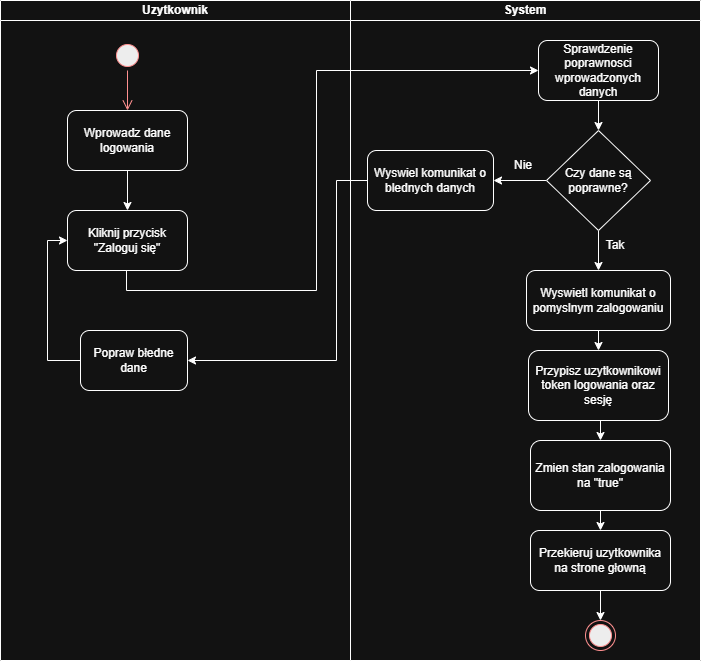

The diagram above was exported from draw.io. Its source (the exported page's mxGraphModel, read from the mxfile embedded in the PNG):
<mxGraphModel dx="676" dy="848" grid="1" gridSize="10" guides="1" tooltips="1" connect="1" arrows="1" fold="1" page="1" pageScale="1" pageWidth="827" pageHeight="1169" math="0" shadow="0">
  <root>
    <mxCell id="0" />
    <mxCell id="1" parent="0" />
    <mxCell id="IDY_Nl3uLQB3wAOqQJvd-6" parent="1" style="swimlane;whiteSpace=wrap;html=1;startSize=20;" value="Uzytkownik" vertex="1">
      <mxGeometry height="660" width="350" x="64" y="110" as="geometry" />
    </mxCell>
    <mxCell id="IDY_Nl3uLQB3wAOqQJvd-1" parent="IDY_Nl3uLQB3wAOqQJvd-6" style="ellipse;html=1;shape=startState;fillColor=#000000;strokeColor=#ff0000;" value="" vertex="1">
      <mxGeometry height="30" width="30" x="112" y="40" as="geometry" />
    </mxCell>
    <mxCell id="IDY_Nl3uLQB3wAOqQJvd-2" edge="1" parent="IDY_Nl3uLQB3wAOqQJvd-6" source="IDY_Nl3uLQB3wAOqQJvd-1" style="edgeStyle=orthogonalEdgeStyle;html=1;verticalAlign=bottom;endArrow=open;endSize=8;strokeColor=#ff0000;rounded=0;entryX=0.5;entryY=0;entryDx=0;entryDy=0;" target="IDY_Nl3uLQB3wAOqQJvd-7" value="">
      <mxGeometry relative="1" as="geometry">
        <mxPoint x="127" y="100" as="targetPoint" />
      </mxGeometry>
    </mxCell>
    <mxCell id="IDY_Nl3uLQB3wAOqQJvd-9" edge="1" parent="IDY_Nl3uLQB3wAOqQJvd-6" source="IDY_Nl3uLQB3wAOqQJvd-7" style="edgeStyle=orthogonalEdgeStyle;rounded=0;orthogonalLoop=1;jettySize=auto;html=1;entryX=0.5;entryY=0;entryDx=0;entryDy=0;" target="IDY_Nl3uLQB3wAOqQJvd-8">
      <mxGeometry relative="1" as="geometry" />
    </mxCell>
    <mxCell id="IDY_Nl3uLQB3wAOqQJvd-7" parent="IDY_Nl3uLQB3wAOqQJvd-6" style="rounded=1;whiteSpace=wrap;html=1;" value="Wprowadz dane logowania" vertex="1">
      <mxGeometry height="60" width="120" x="67" y="110" as="geometry" />
    </mxCell>
    <mxCell id="IDY_Nl3uLQB3wAOqQJvd-8" parent="IDY_Nl3uLQB3wAOqQJvd-6" style="rounded=1;whiteSpace=wrap;html=1;" value="Kliknij przycisk &quot;Zaloguj się&quot;" vertex="1">
      <mxGeometry height="60" width="120" x="67" y="210" as="geometry" />
    </mxCell>
    <mxCell id="IDY_Nl3uLQB3wAOqQJvd-34" edge="1" parent="IDY_Nl3uLQB3wAOqQJvd-6" source="IDY_Nl3uLQB3wAOqQJvd-32" style="edgeStyle=orthogonalEdgeStyle;rounded=0;orthogonalLoop=1;jettySize=auto;html=1;entryX=0;entryY=0.5;entryDx=0;entryDy=0;exitX=0;exitY=0.5;exitDx=0;exitDy=0;" target="IDY_Nl3uLQB3wAOqQJvd-8">
      <mxGeometry relative="1" as="geometry" />
    </mxCell>
    <mxCell id="IDY_Nl3uLQB3wAOqQJvd-32" parent="IDY_Nl3uLQB3wAOqQJvd-6" style="rounded=1;whiteSpace=wrap;html=1;" value="Popraw błedne dane" vertex="1">
      <mxGeometry height="60" width="107" x="80" y="330" as="geometry" />
    </mxCell>
    <mxCell id="IDY_Nl3uLQB3wAOqQJvd-10" parent="1" style="swimlane;whiteSpace=wrap;html=1;startSize=20;" value="System" vertex="1">
      <mxGeometry height="660" width="350" x="414" y="110" as="geometry" />
    </mxCell>
    <mxCell id="IDY_Nl3uLQB3wAOqQJvd-19" edge="1" parent="IDY_Nl3uLQB3wAOqQJvd-10" source="IDY_Nl3uLQB3wAOqQJvd-16" style="edgeStyle=orthogonalEdgeStyle;rounded=0;orthogonalLoop=1;jettySize=auto;html=1;exitX=0.5;exitY=1;exitDx=0;exitDy=0;entryX=0.5;entryY=0;entryDx=0;entryDy=0;" target="IDY_Nl3uLQB3wAOqQJvd-18">
      <mxGeometry relative="1" as="geometry" />
    </mxCell>
    <mxCell id="IDY_Nl3uLQB3wAOqQJvd-16" parent="IDY_Nl3uLQB3wAOqQJvd-10" style="rounded=1;whiteSpace=wrap;html=1;" value="Sprawdzenie poprawnosci wprowadzonych danych" vertex="1">
      <mxGeometry height="60" width="120" x="188" y="40" as="geometry" />
    </mxCell>
    <mxCell id="IDY_Nl3uLQB3wAOqQJvd-21" edge="1" parent="IDY_Nl3uLQB3wAOqQJvd-10" source="IDY_Nl3uLQB3wAOqQJvd-18" style="edgeStyle=orthogonalEdgeStyle;rounded=0;orthogonalLoop=1;jettySize=auto;html=1;exitX=0;exitY=0.5;exitDx=0;exitDy=0;entryX=1;entryY=0.5;entryDx=0;entryDy=0;" target="IDY_Nl3uLQB3wAOqQJvd-20">
      <mxGeometry relative="1" as="geometry" />
    </mxCell>
    <mxCell id="IDY_Nl3uLQB3wAOqQJvd-26" edge="1" parent="IDY_Nl3uLQB3wAOqQJvd-10" source="IDY_Nl3uLQB3wAOqQJvd-18" style="edgeStyle=orthogonalEdgeStyle;rounded=0;orthogonalLoop=1;jettySize=auto;html=1;exitX=0.5;exitY=1;exitDx=0;exitDy=0;entryX=0.5;entryY=0;entryDx=0;entryDy=0;" target="IDY_Nl3uLQB3wAOqQJvd-25">
      <mxGeometry relative="1" as="geometry" />
    </mxCell>
    <mxCell id="IDY_Nl3uLQB3wAOqQJvd-18" parent="IDY_Nl3uLQB3wAOqQJvd-10" style="rhombus;whiteSpace=wrap;html=1;" value="Czy dane są poprawne?" vertex="1">
      <mxGeometry height="100" width="104" x="196" y="130" as="geometry" />
    </mxCell>
    <mxCell id="IDY_Nl3uLQB3wAOqQJvd-20" parent="IDY_Nl3uLQB3wAOqQJvd-10" style="rounded=1;whiteSpace=wrap;html=1;" value="Wyswiel komunikat o blednych danych" vertex="1">
      <mxGeometry height="60" width="126" x="17" y="150" as="geometry" />
    </mxCell>
    <mxCell id="IDY_Nl3uLQB3wAOqQJvd-23" parent="IDY_Nl3uLQB3wAOqQJvd-10" style="text;html=1;whiteSpace=wrap;strokeColor=none;fillColor=none;align=center;verticalAlign=middle;rounded=0;" value="Nie" vertex="1">
      <mxGeometry height="30" width="60" x="143" y="150" as="geometry" />
    </mxCell>
    <mxCell id="IDY_Nl3uLQB3wAOqQJvd-29" edge="1" parent="IDY_Nl3uLQB3wAOqQJvd-10" source="IDY_Nl3uLQB3wAOqQJvd-25" style="edgeStyle=orthogonalEdgeStyle;rounded=0;orthogonalLoop=1;jettySize=auto;html=1;exitX=0.5;exitY=1;exitDx=0;exitDy=0;entryX=0.5;entryY=0;entryDx=0;entryDy=0;" target="IDY_Nl3uLQB3wAOqQJvd-28">
      <mxGeometry relative="1" as="geometry" />
    </mxCell>
    <mxCell id="IDY_Nl3uLQB3wAOqQJvd-25" parent="IDY_Nl3uLQB3wAOqQJvd-10" style="rounded=1;whiteSpace=wrap;html=1;" value="Wyswietl komunikat o pomyslnym zalogowaniu" vertex="1">
      <mxGeometry height="60" width="144" x="176" y="270" as="geometry" />
    </mxCell>
    <mxCell id="IDY_Nl3uLQB3wAOqQJvd-31" edge="1" parent="IDY_Nl3uLQB3wAOqQJvd-10" source="IDY_Nl3uLQB3wAOqQJvd-28" style="edgeStyle=orthogonalEdgeStyle;rounded=0;orthogonalLoop=1;jettySize=auto;html=1;exitX=0.5;exitY=1;exitDx=0;exitDy=0;entryX=0.5;entryY=0;entryDx=0;entryDy=0;" target="IDY_Nl3uLQB3wAOqQJvd-30">
      <mxGeometry relative="1" as="geometry" />
    </mxCell>
    <mxCell id="IDY_Nl3uLQB3wAOqQJvd-28" parent="IDY_Nl3uLQB3wAOqQJvd-10" style="rounded=1;whiteSpace=wrap;html=1;" value="Przypisz uzytkownikowi token logowania oraz sesję" vertex="1">
      <mxGeometry height="70" width="140" x="178" y="350" as="geometry" />
    </mxCell>
    <mxCell id="IDY_Nl3uLQB3wAOqQJvd-36" edge="1" parent="IDY_Nl3uLQB3wAOqQJvd-10" source="IDY_Nl3uLQB3wAOqQJvd-30" style="edgeStyle=orthogonalEdgeStyle;rounded=0;orthogonalLoop=1;jettySize=auto;html=1;exitX=0.5;exitY=1;exitDx=0;exitDy=0;entryX=0.5;entryY=0;entryDx=0;entryDy=0;" target="IDY_Nl3uLQB3wAOqQJvd-35">
      <mxGeometry relative="1" as="geometry" />
    </mxCell>
    <mxCell id="IDY_Nl3uLQB3wAOqQJvd-30" parent="IDY_Nl3uLQB3wAOqQJvd-10" style="rounded=1;whiteSpace=wrap;html=1;" value="Zmien stan zalogowania na &quot;true&quot;" vertex="1">
      <mxGeometry height="70" width="140" x="180" y="440" as="geometry" />
    </mxCell>
    <mxCell id="IDY_Nl3uLQB3wAOqQJvd-38" edge="1" parent="IDY_Nl3uLQB3wAOqQJvd-10" source="IDY_Nl3uLQB3wAOqQJvd-35" style="edgeStyle=orthogonalEdgeStyle;rounded=0;orthogonalLoop=1;jettySize=auto;html=1;exitX=0.5;exitY=1;exitDx=0;exitDy=0;entryX=0.5;entryY=0;entryDx=0;entryDy=0;" target="IDY_Nl3uLQB3wAOqQJvd-37">
      <mxGeometry relative="1" as="geometry" />
    </mxCell>
    <mxCell id="IDY_Nl3uLQB3wAOqQJvd-35" parent="IDY_Nl3uLQB3wAOqQJvd-10" style="rounded=1;whiteSpace=wrap;html=1;" value="Przekieruj uzytkownika na strone głowną" vertex="1">
      <mxGeometry height="60" width="140" x="180" y="530" as="geometry" />
    </mxCell>
    <mxCell id="IDY_Nl3uLQB3wAOqQJvd-37" parent="IDY_Nl3uLQB3wAOqQJvd-10" style="ellipse;html=1;shape=endState;fillColor=#000000;strokeColor=#ff0000;" value="" vertex="1">
      <mxGeometry height="30" width="30" x="235" y="620" as="geometry" />
    </mxCell>
    <mxCell id="IDY_Nl3uLQB3wAOqQJvd-27" parent="IDY_Nl3uLQB3wAOqQJvd-10" style="text;html=1;whiteSpace=wrap;strokeColor=none;fillColor=none;align=center;verticalAlign=middle;rounded=0;" value="Tak" vertex="1">
      <mxGeometry height="30" width="60" x="235" y="230" as="geometry" />
    </mxCell>
    <mxCell id="IDY_Nl3uLQB3wAOqQJvd-17" edge="1" parent="1" source="IDY_Nl3uLQB3wAOqQJvd-8" style="edgeStyle=orthogonalEdgeStyle;rounded=0;orthogonalLoop=1;jettySize=auto;html=1;exitX=0.5;exitY=1;exitDx=0;exitDy=0;entryX=0;entryY=0.5;entryDx=0;entryDy=0;" target="IDY_Nl3uLQB3wAOqQJvd-16">
      <mxGeometry relative="1" as="geometry">
        <Array as="points">
          <mxPoint x="190" y="400" />
          <mxPoint x="380" y="400" />
          <mxPoint x="380" y="180" />
        </Array>
      </mxGeometry>
    </mxCell>
    <mxCell id="IDY_Nl3uLQB3wAOqQJvd-33" edge="1" parent="1" source="IDY_Nl3uLQB3wAOqQJvd-20" style="edgeStyle=orthogonalEdgeStyle;rounded=0;orthogonalLoop=1;jettySize=auto;html=1;entryX=1;entryY=0.5;entryDx=0;entryDy=0;" target="IDY_Nl3uLQB3wAOqQJvd-32">
      <mxGeometry relative="1" as="geometry">
        <Array as="points">
          <mxPoint x="400" y="290" />
          <mxPoint x="400" y="470" />
        </Array>
      </mxGeometry>
    </mxCell>
  </root>
</mxGraphModel>